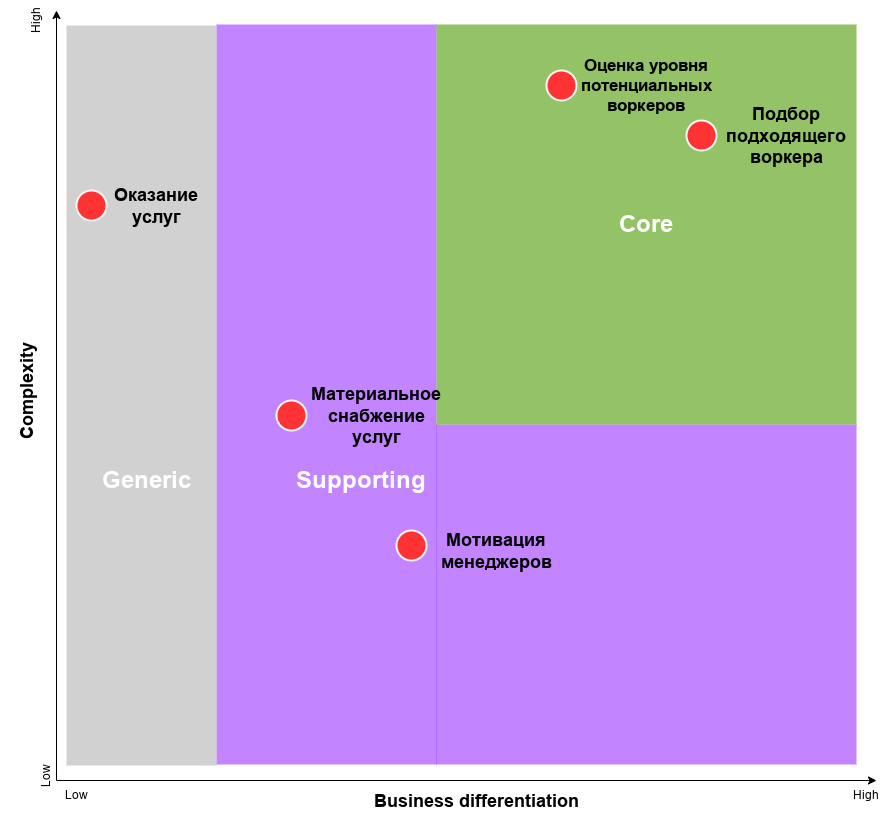

The diagram above was exported from draw.io. Its source (the exported page's mxGraphModel, read from the mxfile embedded in the PNG):
<mxGraphModel dx="1886" dy="1069" grid="1" gridSize="10" guides="1" tooltips="1" connect="1" arrows="1" fold="1" page="1" pageScale="1" pageWidth="850" pageHeight="1100" math="0" shadow="0">
  <root>
    <mxCell id="7POqw8fOx_1jlbIEAkON-0" />
    <mxCell id="7POqw8fOx_1jlbIEAkON-1" style="locked=1;" parent="7POqw8fOx_1jlbIEAkON-0" />
    <mxCell id="uENPYtC2MfaOTDSbOvwd-11" value="" style="group" parent="7POqw8fOx_1jlbIEAkON-1" vertex="1" connectable="0">
      <mxGeometry x="79.5" y="30" width="870.5" height="800" as="geometry" />
    </mxCell>
    <mxCell id="uENPYtC2MfaOTDSbOvwd-5" value="" style="rounded=0;whiteSpace=wrap;html=1;fillColor=#9933FF;strokeColor=none;connectable=0;fillOpacity=60;" parent="uENPYtC2MfaOTDSbOvwd-11" vertex="1">
      <mxGeometry x="200.5" y="14" width="220" height="740" as="geometry" />
    </mxCell>
    <mxCell id="uENPYtC2MfaOTDSbOvwd-7" value="" style="rounded=0;whiteSpace=wrap;html=1;fillColor=#9933FF;strokeColor=none;connectable=0;fillOpacity=60;" parent="uENPYtC2MfaOTDSbOvwd-11" vertex="1">
      <mxGeometry x="420" y="414" width="420.5" height="340" as="geometry" />
    </mxCell>
    <mxCell id="uENPYtC2MfaOTDSbOvwd-0" value="" style="endArrow=classic;html=1;" parent="uENPYtC2MfaOTDSbOvwd-11" edge="1">
      <mxGeometry width="50" height="50" relative="1" as="geometry">
        <mxPoint x="40.5" y="770" as="sourcePoint" />
        <mxPoint x="40.5" as="targetPoint" />
      </mxGeometry>
    </mxCell>
    <mxCell id="uENPYtC2MfaOTDSbOvwd-1" value="&lt;h2&gt;Complexity&lt;/h2&gt;" style="text;html=1;strokeColor=none;fillColor=none;align=center;verticalAlign=middle;whiteSpace=wrap;rounded=0;rotation=-90;" parent="uENPYtC2MfaOTDSbOvwd-11" vertex="1">
      <mxGeometry x="-9.5" y="370" width="39" height="20" as="geometry" />
    </mxCell>
    <mxCell id="uENPYtC2MfaOTDSbOvwd-2" value="" style="endArrow=classic;html=1;" parent="uENPYtC2MfaOTDSbOvwd-11" edge="1">
      <mxGeometry width="50" height="50" relative="1" as="geometry">
        <mxPoint x="40.5" y="770" as="sourcePoint" />
        <mxPoint x="860.5" y="770" as="targetPoint" />
      </mxGeometry>
    </mxCell>
    <mxCell id="uENPYtC2MfaOTDSbOvwd-4" value="&lt;h2&gt;Business differentiation&lt;/h2&gt;" style="text;html=1;strokeColor=none;fillColor=none;align=center;verticalAlign=middle;whiteSpace=wrap;rounded=0;" parent="uENPYtC2MfaOTDSbOvwd-11" vertex="1">
      <mxGeometry x="330.5" y="780" width="260" height="20" as="geometry" />
    </mxCell>
    <mxCell id="uENPYtC2MfaOTDSbOvwd-6" value="&lt;h1&gt;&lt;font color=&quot;#ffffff&quot;&gt;Core&lt;/font&gt;&lt;/h1&gt;" style="rounded=0;whiteSpace=wrap;html=1;fillColor=#4D9900;strokeColor=none;connectable=0;fillOpacity=60" parent="uENPYtC2MfaOTDSbOvwd-11" vertex="1">
      <mxGeometry x="420.5" y="14" width="420" height="400" as="geometry" />
    </mxCell>
    <mxCell id="uENPYtC2MfaOTDSbOvwd-8" value="" style="rounded=0;whiteSpace=wrap;html=1;fillColor=#B3B3B3;strokeColor=none;connectable=0;fillOpacity=60;" parent="uENPYtC2MfaOTDSbOvwd-11" vertex="1">
      <mxGeometry x="50.5" y="15" width="150" height="740" as="geometry" />
    </mxCell>
    <mxCell id="uENPYtC2MfaOTDSbOvwd-9" value="&lt;h1&gt;&lt;font color=&quot;#ffffff&quot;&gt;Supporting&lt;/font&gt;&lt;/h1&gt;" style="text;html=1;strokeColor=none;fillColor=none;align=center;verticalAlign=middle;whiteSpace=wrap;rounded=0;" parent="uENPYtC2MfaOTDSbOvwd-11" vertex="1">
      <mxGeometry x="325.5" y="460" width="40" height="20" as="geometry" />
    </mxCell>
    <mxCell id="uENPYtC2MfaOTDSbOvwd-10" value="&lt;h1&gt;&lt;font color=&quot;#ffffff&quot;&gt;Generic&lt;/font&gt;&lt;/h1&gt;" style="text;html=1;strokeColor=none;fillColor=none;align=center;verticalAlign=middle;whiteSpace=wrap;rounded=0;" parent="uENPYtC2MfaOTDSbOvwd-11" vertex="1">
      <mxGeometry x="110.5" y="460" width="40" height="20" as="geometry" />
    </mxCell>
    <mxCell id="rGnyAY1_3tPmR1fd7tcl-27" value="Low" style="text;html=1;strokeColor=none;fillColor=none;align=center;verticalAlign=middle;whiteSpace=wrap;rounded=0;rotation=-90;" parent="uENPYtC2MfaOTDSbOvwd-11" vertex="1">
      <mxGeometry x="10.5" y="755" width="40" height="20" as="geometry" />
    </mxCell>
    <mxCell id="rGnyAY1_3tPmR1fd7tcl-28" value="High" style="text;html=1;strokeColor=none;fillColor=none;align=center;verticalAlign=middle;whiteSpace=wrap;rounded=0;rotation=-90;" parent="uENPYtC2MfaOTDSbOvwd-11" vertex="1">
      <mxGeometry width="40" height="20" as="geometry" />
    </mxCell>
    <mxCell id="rGnyAY1_3tPmR1fd7tcl-29" value="Low" style="text;html=1;strokeColor=none;fillColor=none;align=center;verticalAlign=middle;whiteSpace=wrap;rounded=0;" parent="uENPYtC2MfaOTDSbOvwd-11" vertex="1">
      <mxGeometry x="40" y="775" width="40" height="20" as="geometry" />
    </mxCell>
    <mxCell id="rGnyAY1_3tPmR1fd7tcl-30" value="High" style="text;html=1;strokeColor=none;fillColor=none;align=center;verticalAlign=middle;whiteSpace=wrap;rounded=0;" parent="uENPYtC2MfaOTDSbOvwd-11" vertex="1">
      <mxGeometry x="830.5" y="775" width="40" height="20" as="geometry" />
    </mxCell>
    <mxCell id="uENPYtC2MfaOTDSbOvwd-12" value="Bounded contexts" style="" parent="7POqw8fOx_1jlbIEAkON-0" />
    <mxCell id="1xuvG3T17_2pQvtTQh_v-1" value="" style="group" vertex="1" connectable="0" parent="uENPYtC2MfaOTDSbOvwd-12">
      <mxGeometry x="760" y="140" width="110" height="30" as="geometry" />
    </mxCell>
    <mxCell id="rGnyAY1_3tPmR1fd7tcl-8" value="" style="ellipse;whiteSpace=wrap;html=1;aspect=fixed;fillColor=#FF3333;strokeColor=#F5F5F5;strokeWidth=2;" parent="1xuvG3T17_2pQvtTQh_v-1" vertex="1">
      <mxGeometry x="-10" width="30" height="30" as="geometry" />
    </mxCell>
    <mxCell id="rGnyAY1_3tPmR1fd7tcl-9" value="&lt;font style=&quot;font-size: 18px;&quot;&gt;Подбор&lt;br&gt;подходящего&lt;br&gt;воркера&lt;br&gt;&lt;/font&gt;" style="text;html=1;strokeColor=none;fillColor=none;align=center;verticalAlign=middle;whiteSpace=wrap;rounded=0;fontStyle=1" parent="1xuvG3T17_2pQvtTQh_v-1" vertex="1">
      <mxGeometry x="50" y="5" width="80" height="20" as="geometry" />
    </mxCell>
    <mxCell id="1xuvG3T17_2pQvtTQh_v-5" value="" style="group" vertex="1" connectable="0" parent="uENPYtC2MfaOTDSbOvwd-12">
      <mxGeometry x="610" y="90" width="130" height="30" as="geometry" />
    </mxCell>
    <mxCell id="1xuvG3T17_2pQvtTQh_v-3" value="" style="ellipse;whiteSpace=wrap;html=1;aspect=fixed;fillColor=#FF3333;strokeColor=#F5F5F5;strokeWidth=2;" vertex="1" parent="1xuvG3T17_2pQvtTQh_v-5">
      <mxGeometry width="30" height="30" as="geometry" />
    </mxCell>
    <mxCell id="1xuvG3T17_2pQvtTQh_v-4" value="&lt;div style=&quot;line-height: 19px;&quot;&gt;&lt;font style=&quot;font-size: 17px;&quot;&gt;Оценка уровня потенциальных воркеров&lt;/font&gt;&lt;/div&gt;" style="text;html=1;strokeColor=none;fillColor=none;align=center;verticalAlign=middle;whiteSpace=wrap;rounded=0;fontStyle=1" vertex="1" parent="1xuvG3T17_2pQvtTQh_v-5">
      <mxGeometry x="60" y="5" width="80" height="20" as="geometry" />
    </mxCell>
    <mxCell id="1xuvG3T17_2pQvtTQh_v-6" value="" style="group" vertex="1" connectable="0" parent="uENPYtC2MfaOTDSbOvwd-12">
      <mxGeometry x="150" y="210" width="120" height="30" as="geometry" />
    </mxCell>
    <mxCell id="1xuvG3T17_2pQvtTQh_v-15" value="" style="group" vertex="1" connectable="0" parent="1xuvG3T17_2pQvtTQh_v-6">
      <mxGeometry x="-10" width="120" height="30" as="geometry" />
    </mxCell>
    <mxCell id="1xuvG3T17_2pQvtTQh_v-7" value="" style="ellipse;whiteSpace=wrap;html=1;aspect=fixed;fillColor=#FF3333;strokeColor=#F5F5F5;strokeWidth=2;" vertex="1" parent="1xuvG3T17_2pQvtTQh_v-15">
      <mxGeometry width="30" height="30" as="geometry" />
    </mxCell>
    <mxCell id="1xuvG3T17_2pQvtTQh_v-8" value="&lt;font style=&quot;font-size: 18px;&quot;&gt;Оказание услуг&lt;/font&gt;" style="text;html=1;strokeColor=none;fillColor=none;align=center;verticalAlign=middle;whiteSpace=wrap;rounded=0;fontStyle=1" vertex="1" parent="1xuvG3T17_2pQvtTQh_v-15">
      <mxGeometry x="40" y="5" width="80" height="20" as="geometry" />
    </mxCell>
    <mxCell id="1xuvG3T17_2pQvtTQh_v-12" value="" style="group" vertex="1" connectable="0" parent="uENPYtC2MfaOTDSbOvwd-12">
      <mxGeometry x="460" y="550" width="110" height="30" as="geometry" />
    </mxCell>
    <mxCell id="1xuvG3T17_2pQvtTQh_v-13" value="" style="ellipse;whiteSpace=wrap;html=1;aspect=fixed;fillColor=#FF3333;strokeColor=#F5F5F5;strokeWidth=2;" vertex="1" parent="1xuvG3T17_2pQvtTQh_v-12">
      <mxGeometry width="30" height="30" as="geometry" />
    </mxCell>
    <mxCell id="1xuvG3T17_2pQvtTQh_v-14" value="&lt;font style=&quot;font-size: 18px;&quot;&gt;Мотивация менеджеров&lt;/font&gt;" style="text;html=1;strokeColor=none;fillColor=none;align=center;verticalAlign=middle;whiteSpace=wrap;rounded=0;fontStyle=1" vertex="1" parent="1xuvG3T17_2pQvtTQh_v-12">
      <mxGeometry x="60" y="10" width="80" height="20" as="geometry" />
    </mxCell>
    <mxCell id="1xuvG3T17_2pQvtTQh_v-16" value="" style="group" vertex="1" connectable="0" parent="uENPYtC2MfaOTDSbOvwd-12">
      <mxGeometry x="340" y="420" width="140" height="30" as="geometry" />
    </mxCell>
    <mxCell id="1xuvG3T17_2pQvtTQh_v-10" value="" style="ellipse;whiteSpace=wrap;html=1;aspect=fixed;fillColor=#FF3333;strokeColor=#F5F5F5;strokeWidth=2;" vertex="1" parent="1xuvG3T17_2pQvtTQh_v-16">
      <mxGeometry width="30" height="30" as="geometry" />
    </mxCell>
    <mxCell id="1xuvG3T17_2pQvtTQh_v-11" value="&lt;font style=&quot;font-size: 18px;&quot;&gt;Материальное снабжение услуг&lt;/font&gt;" style="text;html=1;strokeColor=none;fillColor=none;align=center;verticalAlign=middle;whiteSpace=wrap;rounded=0;fontStyle=1" vertex="1" parent="1xuvG3T17_2pQvtTQh_v-16">
      <mxGeometry x="60" y="5" width="80" height="20" as="geometry" />
    </mxCell>
  </root>
</mxGraphModel>